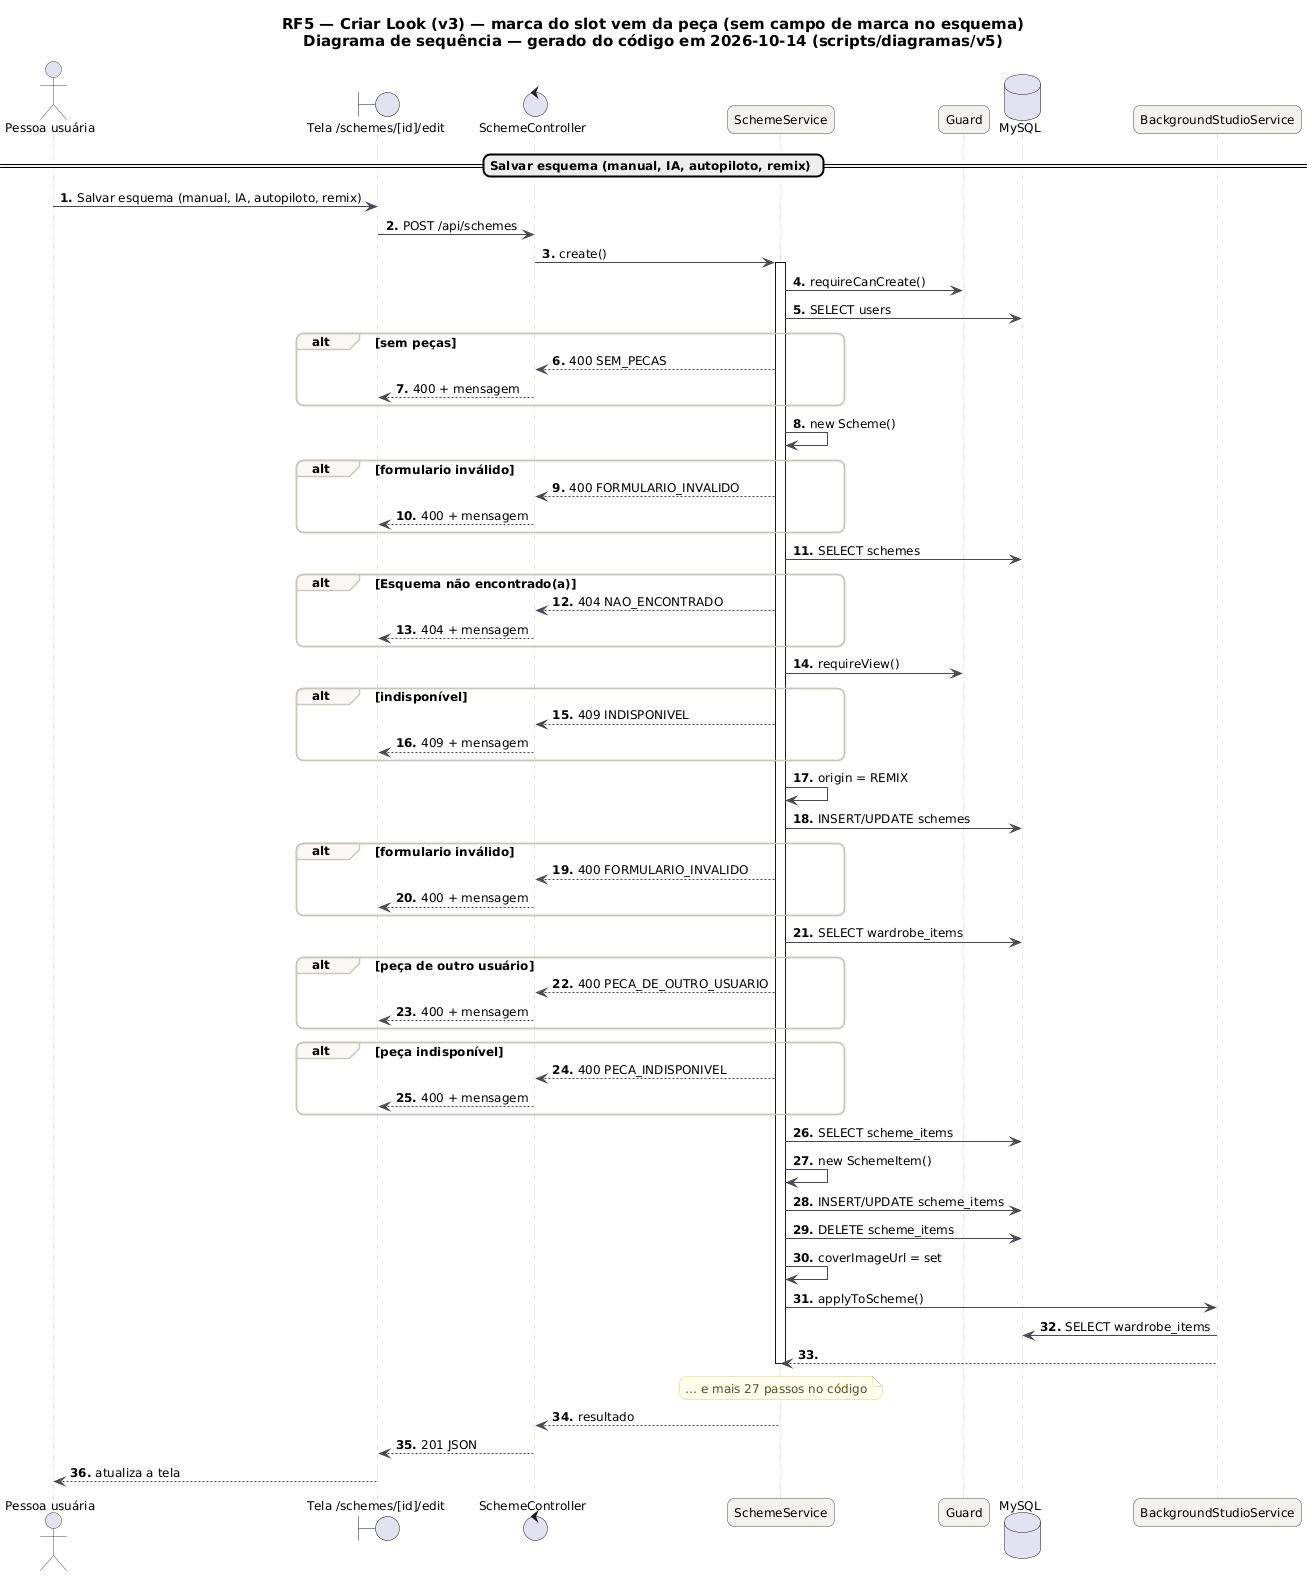

The diagram above was rendered by PlantUML. Its source (embedded in the PNG):
@startuml RF5_Sequencia_v3
skinparam backgroundColor #FFFFFF
skinparam shadowing false
skinparam defaultFontName "DejaVu Sans"
skinparam defaultFontSize 12
skinparam titleFontSize 15
skinparam roundcorner 14
skinparam ArrowColor #52606D
skinparam note {
  BackgroundColor #FFFDEB
  BorderColor #D8CE78
  FontColor #554F24
}
skinparam sequence {
  ArrowColor #4A4852
  LifeLineBorderColor #CBC6BE
  ParticipantBackgroundColor #F4F2EF
  ParticipantBorderColor #4A4852
  ActorBorderColor #4A4852
  GroupBorderColor #CBC6BE
  GroupBackgroundColor #FAF8F5
}
autonumber "<b>0."
title RF5 — Criar Look (v3) — marca do slot vem da peça (sem campo de marca no esquema)\nDiagrama de sequência — gerado do código em 2026-10-14 (scripts/diagramas/v5)

actor "Pessoa usuária" as U
boundary "Tela /schemes/[id]/edit" as P
control "SchemeController" as SchemeController
participant "SchemeService" as SchemeService
participant "Guard" as Guard
database "MySQL" as DB_MySQL
participant "BackgroundStudioService" as BackgroundStudioService
== Salvar esquema (manual, IA, autopiloto, remix) ==
U -> P : Salvar esquema (manual, IA, autopiloto, remix)
P -> SchemeController : POST /api/schemes
SchemeController -> SchemeService : create()
activate SchemeService
SchemeService -> Guard : requireCanCreate()
SchemeService -> DB_MySQL : SELECT users
alt sem peças
SchemeService --> SchemeController : 400 SEM_PECAS
SchemeController --> P : 400 + mensagem
end
SchemeService -> SchemeService : new Scheme()
alt formulario inválido
SchemeService --> SchemeController : 400 FORMULARIO_INVALIDO
SchemeController --> P : 400 + mensagem
end
SchemeService -> DB_MySQL : SELECT schemes
alt Esquema não encontrado(a)
SchemeService --> SchemeController : 404 NAO_ENCONTRADO
SchemeController --> P : 404 + mensagem
end
SchemeService -> Guard : requireView()
alt indisponível
SchemeService --> SchemeController : 409 INDISPONIVEL
SchemeController --> P : 409 + mensagem
end
SchemeService -> SchemeService : origin = REMIX
SchemeService -> DB_MySQL : INSERT/UPDATE schemes
alt formulario inválido
SchemeService --> SchemeController : 400 FORMULARIO_INVALIDO
SchemeController --> P : 400 + mensagem
end
SchemeService -> DB_MySQL : SELECT wardrobe_items
alt peça de outro usuário
SchemeService --> SchemeController : 400 PECA_DE_OUTRO_USUARIO
SchemeController --> P : 400 + mensagem
end
alt peça indisponível
SchemeService --> SchemeController : 400 PECA_INDISPONIVEL
SchemeController --> P : 400 + mensagem
end
SchemeService -> DB_MySQL : SELECT scheme_items
SchemeService -> SchemeService : new SchemeItem()
SchemeService -> DB_MySQL : INSERT/UPDATE scheme_items
SchemeService -> DB_MySQL : DELETE scheme_items
SchemeService -> SchemeService : coverImageUrl = set
SchemeService -> BackgroundStudioService : applyToScheme()
BackgroundStudioService -> DB_MySQL : SELECT wardrobe_items
BackgroundStudioService --> SchemeService
note over SchemeService : … e mais 27 passos no código
deactivate SchemeService
SchemeService --> SchemeController : resultado
SchemeController --> P : 201 JSON
P --> U : atualiza a tela
@enduml